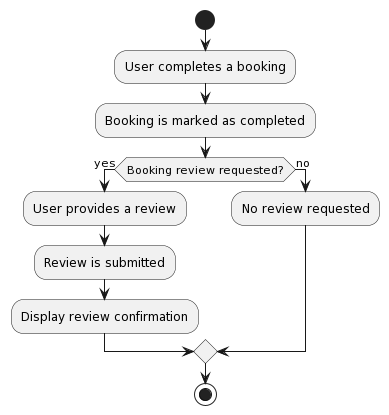

The diagram above was rendered by PlantUML. Its source (embedded in the PNG):
@startuml
start
:User completes a booking;
:Booking is marked as completed;
if (Booking review requested?) then (yes)
  :User provides a review;
  :Review is submitted;
  :Display review confirmation;
else (no)
  :No review requested;
endif
stop
@enduml